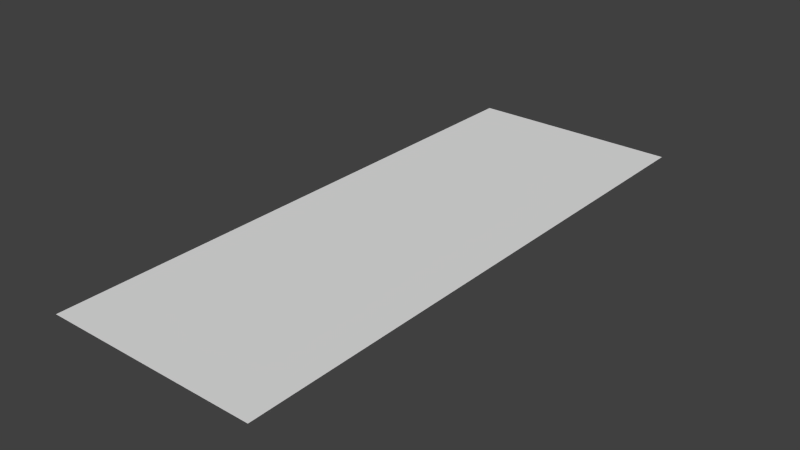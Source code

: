 # Source: LeftMouseArrow.blend  (saved by Blender 2.75.0; exported with 4.5.12 LTS)
import bpy
from mathutils import Matrix  # noqa: F401  (used for matrix-valued properties, if any)

bpy.ops.wm.read_factory_settings(use_empty=True)
scene = bpy.context.scene
scene.name = 'Left Mouse Arrow'

# ---- collections
col_collection_1 = bpy.data.collections.new('Collection 1'); scene.collection.children.link(col_collection_1)

# ---- materials (node trees are filled in below, after node groups)
mat_material = bpy.data.materials.new('Material')
mat_material.alpha_threshold = 0.0
mat_material.use_transparent_shadow = False
mat_material.roughness = 0.5

# ---- material node trees

# ---- world
world_world = bpy.data.worlds.new('World'); scene.world = world_world
world_world.color = (0.05088, 0.05088, 0.05088)
world_world.use_sun_shadow = False
world_world.sun_shadow_jitter_overblur = 0.0
world_world.cycles.sampling_method = 'MANUAL'
world_world.cycles.sample_map_resolution = 256

# ---- meshes
me_plane = bpy.data.meshes.new('Plane')
me_plane.from_pydata([(-0.57, -1.52, 0.0), (0.57, -1.52, 0.0), (-0.57, 1.52, 0.0), (0.57, 1.52, 0.0)], [], [(0, 1, 3, 2)])
_uv = me_plane.uv_layers.new(name='UVMap')
_uv.uv.foreach_set('vector', [0.3125, -0.008885, 0.6875, -0.008885, 0.6875, 0.991, 0.3125, 0.991])
me_plane.materials.append(mat_material)
me_plane.use_remesh_preserve_volume = False
me_plane.use_remesh_preserve_attributes = False
me_plane.use_mirror_vertex_groups = False
me_plane.update()

# ---- objects
ob_plane = bpy.data.objects.new('Plane', me_plane)

# ---- transforms, parenting, visibility, modifiers, constraints
ob_plane.location = (0.0, -4.535, 0.0)
ob_plane.scale = (2.0, 2.0, 1.0)
ob_plane.lineart.crease_threshold = 0.0

# ---- collection membership
col_collection_1.objects.link(ob_plane)

# ---- scene / render settings (as saved in the file)
scene.frame_start = 1; scene.frame_end = 45; scene.frame_set(29)
scene.render.engine = 'BLENDER_EEVEE_NEXT'
scene.render.resolution_percentage = 50
scene.render.fps = 60
scene.render.dither_intensity = 0.0
scene.cycles.use_denoising = False
scene.cycles.samples = 10
scene.cycles.sampling_pattern = 'TABULATED_SOBOL'
scene.cycles.light_sampling_threshold = 0.0
scene.cycles.use_adaptive_sampling = False
scene.cycles.use_light_tree = False
scene.cycles.blur_glossy = 0.0
scene.cycles.pixel_filter_type = 'GAUSSIAN'
scene.cycles.sample_clamp_indirect = 0.0
scene.view_settings.view_transform = 'Standard'
bpy.context.view_layer.update()

# ---- added for rendering (the .blend has no active camera and no usable light): camera, sun
cam_auto = bpy.data.cameras.new('AutoCamera')
cam_auto.lens = 50.0
cam_auto.sensor_width = 36.0
cam_auto.clip_end = 1000.0
ob_auto_camera = bpy.data.objects.new('AutoCamera', cam_auto)
scene.collection.objects.link(ob_auto_camera)
ob_auto_camera.location = (6.00748, -11.7442, 4.80598)
ob_auto_camera.rotation_euler = (1.09748, -7.21219e-08, 0.694738)
scene.camera = ob_auto_camera
light_auto_sun = bpy.data.lights.new('AutoSun', 'SUN')
light_auto_sun.energy = 3.0
light_auto_sun.angle = 0.0523599
ob_auto_sun = bpy.data.objects.new('AutoSun', light_auto_sun)
scene.collection.objects.link(ob_auto_sun)
ob_auto_sun.rotation_euler = (0.872665, 0.174533, 0.523599)
bpy.context.view_layer.update()
